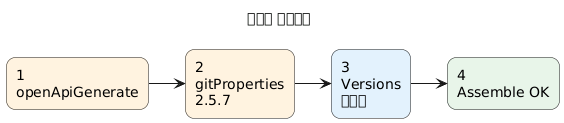

The diagram above was rendered by PlantUML. Its source (embedded in the PNG):
@startuml
left to right direction
title 수정할 플러그인
skinparam shadowing false
skinparam roundcorner 18

rectangle "1\nopenApiGenerate" as A #FFF3E0
rectangle "2\ngitProperties\n2.5.7" as B #FFF3E0
rectangle "3\nVersions\n수정됨" as C #E3F2FD
rectangle "4\nAssemble OK" as D #E8F5E9

A --> B
B --> C
C --> D

@enduml